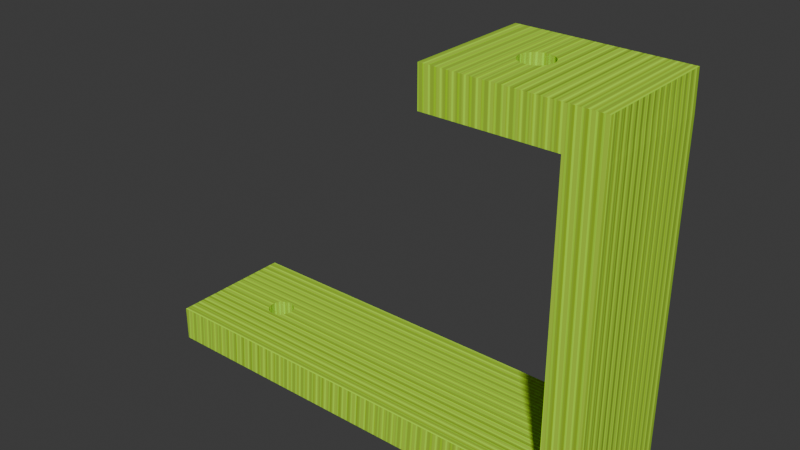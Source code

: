 # Source: SmallHandler.blend  (saved by Blender 4.1.24; exported with 4.5.12 LTS)
import bpy
from mathutils import Matrix  # noqa: F401  (used for matrix-valued properties, if any)

bpy.ops.wm.read_factory_settings(use_empty=True)
scene = bpy.context.scene
scene.name = 'Scene'

# ---- collections
col_collection = bpy.data.collections.new('Collection'); scene.collection.children.link(col_collection)

# ---- materials (node trees are filled in below, after node groups)
mat_mat_plastic = bpy.data.materials.new('Mat_Plastic')
mat_mat_plastic.use_transparent_shadow = False

# ---- material node trees
mat_mat_plastic.use_nodes = True; mat_mat_plastic.node_tree.nodes.clear()
_N = mat_mat_plastic.node_tree.nodes; _L = mat_mat_plastic.node_tree.links
n0 = _N.new('ShaderNodeBsdfPrincipled'); n0.name = 'Principled BSDF'; n0.location = (395, 332)
n1 = _N.new('ShaderNodeOutputMaterial'); n1.name = 'Material Output'; n1.location = (685, 332)
n2 = _N.new('ShaderNodeMapping'); n2.name = 'Mapping'; n2.location = (-827, 336)
n3 = _N.new('ShaderNodeTexWave'); n3.name = 'Wave Texture'; n3.location = (-592, 345)
n3.inputs[1].default_value = 89.5
n4 = _N.new('ShaderNodeValToRGB'); n4.name = 'Color Ramp'; n4.location = (-396, 337)
while len(n4.color_ramp.elements) > 1: n4.color_ramp.elements.remove(n4.color_ramp.elements[-1])
n4.color_ramp.elements[0].position = 0.1682; n4.color_ramp.elements[0].color = (0.4987, 1.0, 0.01644, 1.0)
_e = n4.color_ramp.elements.new(0.3545); _e.color = (0.4097, 0.6892, 0.02684, 1.0)
n5 = _N.new('ShaderNodeTexCoord'); n5.name = 'Texture Coordinate'; n5.location = (-1096, 325)
n6 = _N.new('ShaderNodeTexWave'); n6.name = 'Wave Texture.001'; n6.location = (-590, 22)
n6.inputs[1].default_value = 45.5
n7 = _N.new('ShaderNodeValToRGB'); n7.name = 'Color Ramp.001'; n7.location = (-336, 65)
while len(n7.color_ramp.elements) > 1: n7.color_ramp.elements.remove(n7.color_ramp.elements[-1])
n7.color_ramp.elements[0].position = 0.0; n7.color_ramp.elements[0].color = (0.0, 0.0, 0.0, 1.0)
_e = n7.color_ramp.elements.new(0.1455); _e.color = (1.0, 1.0, 1.0, 1.0)
n8 = _N.new('ShaderNodeTexWave'); n8.name = 'Wave Texture.002'; n8.location = (-589, -314)
n8.inputs[1].default_value = 41.5
n9 = _N.new('ShaderNodeBump'); n9.name = 'Bump'; n9.location = (-350, -323)
n9.inputs[0].default_value = 0.1667
n9.inputs[1].default_value = 1.0
n9.inputs[2].default_value = 1.0
_L.new(n0.outputs[0], n1.inputs[0])
_L.new(n2.outputs[0], n3.inputs[0])
_L.new(n3.outputs[0], n4.inputs[0])
_L.new(n4.outputs[0], n0.inputs[0])
_L.new(n5.outputs[2], n2.inputs[0])
_L.new(n2.outputs[0], n6.inputs[0])
_L.new(n6.outputs[0], n7.inputs[0])
_L.new(n7.outputs[0], n0.inputs[2])
_L.new(n2.outputs[0], n8.inputs[0])
_L.new(n8.outputs[0], n9.inputs[3])
_L.new(n9.outputs[0], n0.inputs[5])
n1.is_active_output = True

# ---- world
world_world = bpy.data.worlds.new('World'); scene.world = world_world
world_world.use_nodes = True; world_world.node_tree.nodes.clear()
_N = world_world.node_tree.nodes; _L = world_world.node_tree.links
n0 = _N.new('ShaderNodeOutputWorld'); n0.name = 'World Output'; n0.location = (300, 300)
n1 = _N.new('ShaderNodeBackground'); n1.name = 'Background'; n1.location = (10, 300)
n1.inputs[0].default_value = (0.05088, 0.05088, 0.05088, 1.0)
_L.new(n1.outputs[0], n0.inputs[0])
n0.is_active_output = True
world_world.color = (0.05088, 0.05088, 0.05088)
world_world.use_sun_shadow = False
world_world.sun_shadow_jitter_overblur = 0.0

# ---- meshes
me_cube_001 = bpy.data.meshes.new('Cube.001')
me_cube_001.from_pydata([(-1.0, -1.0, -1.0), (0.5551, -1.0, 0.943), (0.9894, -1.0, -16.08), (-1.0, -1.0, 1.0), (0.9894, 1.0, -17.88), (0.9894, 1.0, -16.08), (-1.0, 1.0, -1.0), (-4.703, -1.0, -17.88), (0.5551, 1.0, 0.943), (-4.703, -1.0, -16.08), (-1.0, 1.0, 1.0), (-4.703, 1.0, -17.88), (-4.703, 1.0, -16.08), (0.9906, -1.0, 0.943), (1.0, 1.0, -1.0), (0.9906, 1.0, 0.943), (0.5551, 1.0, -1.0), (0.5551, -1.0, -1.0), (0.9906, -1.0, -1.0), (0.5551, -1.0, -0.5551), (0.5551, 1.0, -17.88), (0.5551, 1.0, -16.08), (0.5551, -1.0, -17.88), (0.5551, -1.0, -16.08), (0.9894, -1.0, -17.88), (-3.945, -0.0006334, -17.88), (-3.942, -0.03965, -17.88), (-3.942, 0.03838, -17.88), (-3.934, -0.07717, -17.88), (-3.919, 0.1105, -17.88), (-3.919, -0.1117, -17.88), (-3.934, 0.0759, -17.88), (-3.9, -0.1421, -17.88), (-3.877, 0.1657, -17.88), (-3.821, -0.1968, -17.88), (-3.85, -0.1854, -17.88), (-3.821, 0.1955, -17.88), (-3.877, -0.1669, -17.88), (-3.85, 0.1841, -17.88), (-3.9, 0.1408, -17.88), (-3.76, -0.1968, -17.88), (-3.76, 0.1955, -17.88), (-3.705, -0.1669, -17.88), (-3.705, 0.1657, -17.88), (-3.731, -0.1854, -17.88), (-3.731, 0.1841, -17.88), (-3.662, -0.1117, -17.88), (-3.662, 0.1105, -17.88), (-3.636, -0.0006334, -17.88), (-3.639, 0.03838, -17.88), (-3.639, -0.03965, -17.88), (-3.648, 0.0759, -17.88), (-3.648, -0.07717, -17.88), (-3.681, 0.1408, -17.88), (-3.681, -0.1421, -17.88), (-3.791, -0.2006, -17.88), (-3.791, 0.1994, -17.88), (-3.945, -0.0006334, -16.08), (-3.942, -0.03965, -16.08), (-3.942, 0.03838, -16.08), (-3.919, -0.1117, -16.08), (-3.934, 0.0759, -16.08), (-3.934, -0.07717, -16.08), (-3.919, 0.1105, -16.08), (-3.877, -0.1669, -16.08), (-3.9, 0.1408, -16.08), (-3.821, 0.1955, -16.08), (-3.821, -0.1968, -16.08), (-3.85, 0.1841, -16.08), (-3.85, -0.1854, -16.08), (-3.877, 0.1657, -16.08), (-3.9, -0.1421, -16.08), (-3.76, -0.1968, -16.08), (-3.76, 0.1955, -16.08), (-3.705, -0.1669, -16.08), (-3.705, 0.1657, -16.08), (-3.731, -0.1854, -16.08), (-3.731, 0.1841, -16.08), (-3.662, -0.1117, -16.08), (-3.662, 0.1105, -16.08), (-3.636, -0.0006334, -16.08), (-3.639, 0.03838, -16.08), (-3.639, -0.03965, -16.08), (-3.648, 0.0759, -16.08), (-3.648, -0.07717, -16.08), (-3.681, 0.1408, -16.08), (-3.681, -0.1421, -16.08), (-3.791, -0.2006, -16.08), (-3.791, 0.1994, -16.08), (-0.4227, -0.00352, -1.0), (-0.419, -0.05129, -1.0), (-0.419, 0.04425, -1.0), (-0.3907, -0.1396, -1.0), (-0.3907, 0.1325, -1.0), (-0.3671, -0.1767, -1.0), (-0.4082, -0.09723, -1.0), (-0.4082, 0.09019, -1.0), (-0.3671, 0.1696, -1.0), (-0.3384, -0.2071, -1.0), (-0.2701, -0.2437, -1.0), (-0.3057, -0.2298, -1.0), (-0.1606, -0.2298, -1.0), (-0.1961, -0.2437, -1.0), (-0.09909, -0.1767, -1.0), (-0.1278, -0.2071, -1.0), (-0.2331, -0.2484, -1.0), (-0.3384, 0.2001, -1.0), (-0.2701, 0.2366, -1.0), (-0.3057, 0.2227, -1.0), (-0.1961, 0.2366, -1.0), (-0.1278, 0.2001, -1.0), (-0.1606, 0.2227, -1.0), (-0.2331, 0.2414, -1.0), (-0.07552, -0.1396, -1.0), (-0.07552, 0.1325, -1.0), (-0.04358, -0.00352, -1.0), (-0.04722, -0.05129, -1.0), (-0.04722, 0.04425, -1.0), (-0.05801, -0.09723, -1.0), (-0.05801, 0.09019, -1.0), (-0.09909, 0.1696, -1.0), (-0.4227, -0.00352, 0.9835), (-0.419, -0.05129, 0.9834), (-0.4082, -0.09723, 0.9831), (-0.4082, 0.09019, 0.9831), (-0.419, 0.04425, 0.9834), (-0.3384, -0.2071, 0.9811), (-0.3384, 0.2001, 0.9811), (-0.3671, -0.1767, 0.9819), (-0.3671, 0.1696, 0.9819), (-0.3057, -0.2298, 0.9801), (-0.3907, -0.1396, 0.9826), (-0.3907, 0.1325, 0.9826), (-0.2701, -0.2437, 0.9791), (-0.1961, 0.2366, 0.977), (-0.2331, 0.2414, 0.9781), (-0.2701, 0.2366, 0.9791), (-0.1278, 0.2001, 0.975), (-0.07552, 0.1325, 0.9735), (-0.09909, 0.1696, 0.9742), (-0.04358, -0.00352, 0.9726), (-0.04722, 0.04425, 0.9727), (-0.05801, 0.09019, 0.973), (-0.1606, 0.2227, 0.976), (-0.3057, 0.2227, 0.9801), (-0.1961, -0.2437, 0.977), (-0.2331, -0.2484, 0.9781), (-0.1278, -0.2071, 0.975), (-0.1606, -0.2298, 0.976), (-0.07552, -0.1396, 0.9735), (-0.04722, -0.05129, 0.9727), (-0.09909, -0.1767, 0.9742), (-0.05801, -0.09723, 0.973)], [], [(3, 6, 0), (15, 16, 8), (15, 18, 14), (19, 1, 3), (13, 1, 19), (6, 91, 89), (17, 116, 115), (3, 122, 121), (140, 150, 13), (17, 21, 23), (18, 4, 14), (2, 24, 18), (22, 4, 24), (10, 8, 6), (12, 4, 11), (9, 11, 7), (2, 7, 24), (22, 50, 48), (11, 27, 25), (9, 58, 57), (21, 81, 80), (56, 73, 88), (41, 77, 73), (45, 75, 77), (53, 75, 43), (47, 85, 53), (51, 79, 47), (49, 83, 51), (48, 81, 49), (50, 80, 48), (52, 82, 50), (46, 84, 52), (54, 78, 46), (42, 86, 54), (44, 74, 42), (40, 76, 44), (55, 72, 40), (34, 87, 55), (35, 67, 34), (37, 69, 35), (37, 71, 64), (32, 60, 71), (30, 62, 60), (28, 58, 62), (26, 57, 58), (25, 59, 57), (27, 61, 59), (31, 63, 61), (29, 65, 63), (39, 70, 65), (33, 68, 70), (38, 66, 68), (36, 88, 66), (112, 134, 135), (109, 143, 134), (111, 137, 143), (110, 139, 137), (120, 138, 139), (114, 142, 138), (119, 141, 142), (117, 140, 141), (116, 140, 115), (118, 150, 116), (113, 152, 118), (103, 149, 113), (104, 151, 103), (101, 147, 104), (102, 148, 101), (105, 145, 102), (99, 146, 105), (100, 133, 99), (98, 130, 100), (126, 94, 128), (128, 92, 131), (131, 95, 123), (123, 90, 122), (122, 89, 121), (89, 125, 121), (91, 124, 125), (96, 132, 124), (93, 129, 132), (97, 127, 129), (106, 144, 127), (108, 136, 144), (107, 135, 136), (3, 10, 6), (15, 14, 16), (15, 13, 18), (1, 13, 3), (3, 0, 19), (0, 17, 19), (19, 17, 18), (18, 13, 19), (94, 98, 0), (6, 106, 97), (6, 97, 93), (92, 94, 0), (95, 92, 0), (0, 6, 89), (6, 93, 96), (6, 96, 91), (90, 95, 0), (89, 90, 0), (106, 6, 108), (6, 16, 112), (108, 6, 107), (17, 0, 105), (0, 98, 100), (0, 100, 99), (107, 6, 112), (0, 99, 105), (109, 112, 16), (17, 105, 102), (17, 102, 101), (111, 109, 16), (110, 111, 16), (17, 101, 104), (17, 104, 103), (120, 110, 16), (114, 120, 16), (17, 103, 113), (17, 113, 118), (114, 16, 119), (16, 17, 115), (119, 16, 117), (117, 16, 115), (17, 118, 116), (129, 127, 10), (3, 126, 128), (3, 128, 131), (132, 129, 10), (124, 132, 10), (10, 3, 121), (3, 131, 123), (3, 123, 122), (125, 124, 10), (121, 125, 10), (130, 126, 3), (10, 127, 144), (10, 144, 136), (130, 3, 133), (3, 13, 145), (133, 3, 146), (146, 3, 145), (15, 10, 134), (10, 136, 135), (10, 135, 134), (15, 134, 143), (148, 145, 13), (147, 148, 13), (15, 143, 137), (15, 137, 139), (151, 147, 13), (149, 151, 13), (13, 15, 140), (15, 139, 138), (15, 138, 142), (152, 149, 13), (150, 152, 13), (15, 142, 141), (15, 141, 140), (17, 16, 21), (18, 24, 4), (18, 17, 2), (17, 23, 2), (22, 20, 4), (10, 15, 8), (8, 16, 6), (12, 5, 4), (9, 12, 11), (2, 9, 7), (38, 33, 11), (11, 4, 20), (22, 24, 7), (11, 20, 45), (20, 22, 48), (45, 20, 43), (36, 38, 11), (56, 36, 11), (7, 37, 35), (7, 35, 34), (41, 56, 11), (45, 41, 11), (22, 7, 44), (7, 34, 55), (7, 55, 40), (43, 20, 53), (53, 20, 47), (7, 40, 44), (47, 20, 51), (51, 20, 49), (22, 44, 42), (22, 42, 54), (49, 20, 48), (22, 54, 46), (22, 46, 52), (22, 52, 50), (32, 37, 7), (11, 33, 39), (11, 39, 29), (32, 7, 30), (7, 11, 25), (30, 7, 28), (28, 7, 26), (11, 29, 31), (11, 31, 27), (26, 7, 25), (65, 70, 12), (9, 64, 71), (9, 71, 60), (65, 12, 63), (12, 9, 57), (63, 12, 61), (61, 12, 59), (9, 60, 62), (9, 62, 58), (59, 12, 57), (69, 64, 9), (9, 2, 23), (21, 5, 12), (9, 23, 76), (23, 21, 80), (76, 23, 74), (67, 69, 9), (87, 67, 9), (12, 70, 68), (12, 68, 66), (72, 87, 9), (76, 72, 9), (21, 12, 77), (12, 66, 88), (12, 88, 73), (74, 23, 86), (86, 23, 78), (12, 73, 77), (78, 23, 84), (84, 23, 82), (21, 77, 75), (21, 75, 85), (82, 23, 80), (21, 85, 79), (21, 79, 83), (21, 83, 81), (56, 41, 73), (41, 45, 77), (45, 43, 75), (53, 85, 75), (47, 79, 85), (51, 83, 79), (49, 81, 83), (48, 80, 81), (50, 82, 80), (52, 84, 82), (46, 78, 84), (54, 86, 78), (42, 74, 86), (44, 76, 74), (40, 72, 76), (55, 87, 72), (34, 67, 87), (35, 69, 67), (37, 64, 69), (37, 32, 71), (32, 30, 60), (30, 28, 62), (28, 26, 58), (26, 25, 57), (25, 27, 59), (27, 31, 61), (31, 29, 63), (29, 39, 65), (39, 33, 70), (33, 38, 68), (38, 36, 66), (36, 56, 88), (112, 109, 134), (109, 111, 143), (111, 110, 137), (110, 120, 139), (120, 114, 138), (114, 119, 142), (119, 117, 141), (117, 115, 140), (116, 150, 140), (118, 152, 150), (113, 149, 152), (103, 151, 149), (104, 147, 151), (101, 148, 147), (102, 145, 148), (105, 146, 145), (99, 133, 146), (100, 130, 133), (98, 126, 130), (126, 98, 94), (128, 94, 92), (131, 92, 95), (123, 95, 90), (122, 90, 89), (89, 91, 125), (91, 96, 124), (96, 93, 132), (93, 97, 129), (97, 106, 127), (106, 108, 144), (108, 107, 136), (107, 112, 135)])
_uv = me_cube_001.uv_layers.new(name='UVMap')
_uv.uv.foreach_set('vector', [0.6213, 0.6038, 0.7272, 0.7098, 0.6213, 0.7098, 0.5179, 0.6043, 0.6208, 0.6274, 0.5179, 0.6274, 0.408, 0.9975, 0.302, 0.8946, 0.408, 0.8946, 0.2785, 0.9177, 0.2786, 0.9966, 0.1967, 0.9998, 0.3015, 0.9966, 0.2786, 0.9966, 0.2785, 0.9177, 0.7173, 0.1067, 0.7481, 0.1573, 0.7479, 0.1598, 0.7997, 0.2126, 0.7678, 0.1623, 0.768, 0.1598, 0.6215, 0.0002367, 0.6523, 0.05049, 0.6521, 0.05302, 0.6722, 0.05302, 0.672, 0.05049, 0.727, 0.0002366, 0.5144, 0.7993, 0.4084, 0.0002366, 0.5144, 0.0002366, 0.302, 0.8946, 0.408, 0.0002366, 0.408, 0.8946, 0.3, 0.09974, 0.3015, 0.004967, 0.3014, 0.8943, 0.6205, 0.02318, 0.5148, 0.0002366, 0.6208, 0.0002487, 0.5148, 0.7098, 0.5179, 0.6274, 0.6208, 0.7098, 0.5148, 0.6034, 0.6102, 0.3018, 0.6102, 0.6034, 0.7168, 0.1067, 0.6215, 0.2126, 0.6215, 0.1067, 0.3, 0.09974, 0.001732, 0.0002366, 0.3015, 0.004967, 0.6205, 0.02318, 0.57, 0.2449, 0.568, 0.2447, 0.5148, 0.3013, 0.5659, 0.261, 0.568, 0.2612, 0.7168, 0.3018, 0.666, 0.342, 0.6639, 0.3419, 0.611, 0.5798, 0.6619, 0.3581, 0.6639, 0.3582, 0.77, 0.4074, 0.7717, 0.5027, 0.77, 0.5027, 0.7717, 0.4074, 0.7733, 0.5027, 0.7717, 0.5027, 0.7733, 0.4074, 0.775, 0.5027, 0.7733, 0.5027, 0.7768, 0.4074, 0.775, 0.5027, 0.775, 0.4074, 0.7196, 0.4074, 0.7177, 0.5027, 0.7177, 0.4074, 0.7215, 0.4074, 0.7196, 0.5027, 0.7196, 0.4074, 0.7236, 0.4074, 0.7215, 0.5027, 0.7215, 0.4074, 0.7257, 0.4074, 0.7236, 0.5027, 0.7236, 0.4074, 0.7277, 0.4074, 0.7257, 0.5027, 0.7257, 0.4074, 0.7298, 0.4074, 0.7277, 0.5027, 0.7277, 0.4074, 0.7317, 0.4074, 0.7298, 0.5027, 0.7298, 0.4074, 0.7337, 0.4074, 0.7317, 0.5027, 0.7317, 0.4074, 0.7355, 0.4074, 0.7337, 0.5027, 0.7337, 0.4074, 0.7372, 0.4074, 0.7355, 0.5027, 0.7355, 0.4074, 0.7388, 0.4074, 0.7372, 0.5027, 0.7372, 0.4074, 0.7404, 0.4074, 0.7388, 0.5027, 0.7388, 0.4074, 0.7421, 0.4074, 0.7404, 0.5027, 0.7404, 0.4074, 0.7437, 0.4074, 0.7421, 0.5027, 0.7421, 0.4074, 0.7454, 0.4074, 0.7437, 0.5027, 0.7437, 0.4074, 0.7454, 0.4074, 0.7472, 0.5027, 0.7454, 0.5027, 0.7472, 0.4074, 0.7492, 0.5027, 0.7472, 0.5027, 0.7492, 0.4074, 0.7511, 0.5027, 0.7492, 0.5027, 0.7511, 0.4074, 0.7532, 0.5027, 0.7511, 0.5027, 0.7532, 0.4074, 0.7552, 0.5027, 0.7532, 0.5027, 0.7552, 0.4074, 0.7573, 0.5027, 0.7552, 0.5027, 0.7573, 0.4074, 0.7594, 0.5027, 0.7573, 0.5027, 0.7594, 0.4074, 0.7613, 0.5027, 0.7594, 0.5027, 0.7613, 0.4074, 0.7632, 0.5027, 0.7613, 0.5027, 0.7632, 0.4074, 0.7651, 0.5027, 0.7632, 0.5027, 0.7651, 0.4074, 0.7668, 0.5027, 0.7651, 0.5027, 0.7668, 0.4074, 0.7684, 0.5027, 0.7668, 0.5027, 0.7684, 0.4074, 0.77, 0.5027, 0.7684, 0.5027, 0.7818, 0.3018, 0.7838, 0.4065, 0.7818, 0.4066, 0.7838, 0.3018, 0.7858, 0.4065, 0.7838, 0.4065, 0.7858, 0.3018, 0.7879, 0.4064, 0.7858, 0.4065, 0.7879, 0.3018, 0.7901, 0.4064, 0.7879, 0.4064, 0.7177, 0.3018, 0.72, 0.4064, 0.7177, 0.4064, 0.72, 0.3018, 0.7224, 0.4063, 0.72, 0.4064, 0.7224, 0.3018, 0.7249, 0.4063, 0.7224, 0.4063, 0.7249, 0.3018, 0.7274, 0.4063, 0.7249, 0.4063, 0.73, 0.3018, 0.7274, 0.4063, 0.7274, 0.3018, 0.7325, 0.3018, 0.73, 0.4063, 0.73, 0.3018, 0.7349, 0.3018, 0.7325, 0.4063, 0.7325, 0.3018, 0.7372, 0.3018, 0.7349, 0.4064, 0.7349, 0.3018, 0.7395, 0.3018, 0.7372, 0.4064, 0.7372, 0.3018, 0.7416, 0.3018, 0.7395, 0.4064, 0.7395, 0.3018, 0.7436, 0.3018, 0.7416, 0.4065, 0.7416, 0.3018, 0.7456, 0.3018, 0.7436, 0.4065, 0.7436, 0.3018, 0.7475, 0.3018, 0.7456, 0.4066, 0.7456, 0.3018, 0.7496, 0.3018, 0.7475, 0.4067, 0.7475, 0.3018, 0.7517, 0.3018, 0.7496, 0.4067, 0.7496, 0.3018, 0.7517, 0.4068, 0.7539, 0.3018, 0.7539, 0.4068, 0.7539, 0.4068, 0.7562, 0.3018, 0.7562, 0.4068, 0.7562, 0.4068, 0.7586, 0.3018, 0.7586, 0.4069, 0.7586, 0.4069, 0.7611, 0.3018, 0.7611, 0.4069, 0.7611, 0.4069, 0.7637, 0.3018, 0.7637, 0.4069, 0.7637, 0.3018, 0.7662, 0.4069, 0.7637, 0.4069, 0.7662, 0.3018, 0.7687, 0.4069, 0.7662, 0.4069, 0.7687, 0.3018, 0.7711, 0.4068, 0.7687, 0.4069, 0.7711, 0.3018, 0.7735, 0.4068, 0.7711, 0.4068, 0.7735, 0.3018, 0.7757, 0.4068, 0.7735, 0.4068, 0.7757, 0.3018, 0.7778, 0.4067, 0.7757, 0.4068, 0.7778, 0.3018, 0.7798, 0.4067, 0.7778, 0.4067, 0.7798, 0.3018, 0.7818, 0.4066, 0.7798, 0.4067, 0.6213, 0.6038, 0.7272, 0.6038, 0.7272, 0.7098, 0.5179, 0.6043, 0.6208, 0.6038, 0.6208, 0.6274, 0.408, 0.9975, 0.302, 0.9975, 0.302, 0.8946, 0.2786, 0.9966, 0.3015, 0.9966, 0.1967, 0.9998, 0.1967, 0.9998, 0.1965, 0.8944, 0.2785, 0.9177, 0.1965, 0.8944, 0.2784, 0.8943, 0.2785, 0.9177, 0.2785, 0.9177, 0.2784, 0.8943, 0.3014, 0.8943, 0.3014, 0.8943, 0.3015, 0.9966, 0.2785, 0.9177, 0.7508, 0.169, 0.7524, 0.1706, 0.7173, 0.2126, 0.7173, 0.1067, 0.7524, 0.149, 0.7508, 0.1506, 0.7173, 0.1067, 0.7508, 0.1506, 0.7496, 0.1526, 0.7496, 0.167, 0.7508, 0.169, 0.7173, 0.2126, 0.7487, 0.1648, 0.7496, 0.167, 0.7173, 0.2126, 0.7173, 0.2126, 0.7173, 0.1067, 0.7479, 0.1598, 0.7173, 0.1067, 0.7496, 0.1526, 0.7487, 0.1548, 0.7173, 0.1067, 0.7487, 0.1548, 0.7481, 0.1573, 0.7481, 0.1623, 0.7487, 0.1648, 0.7173, 0.2126, 0.7479, 0.1598, 0.7481, 0.1623, 0.7173, 0.2126, 0.7524, 0.149, 0.7173, 0.1067, 0.7541, 0.1478, 0.7173, 0.1067, 0.7997, 0.1067, 0.7579, 0.1468, 0.7541, 0.1478, 0.7173, 0.1067, 0.756, 0.1471, 0.7997, 0.2126, 0.7173, 0.2126, 0.7579, 0.1728, 0.7173, 0.2126, 0.7524, 0.1706, 0.7541, 0.1718, 0.7173, 0.2126, 0.7541, 0.1718, 0.756, 0.1725, 0.756, 0.1471, 0.7173, 0.1067, 0.7579, 0.1468, 0.7173, 0.2126, 0.756, 0.1725, 0.7579, 0.1728, 0.7599, 0.1471, 0.7579, 0.1468, 0.7997, 0.1067, 0.7997, 0.2126, 0.7579, 0.1728, 0.7599, 0.1725, 0.7997, 0.2126, 0.7599, 0.1725, 0.7618, 0.1718, 0.7618, 0.1478, 0.7599, 0.1471, 0.7997, 0.1067, 0.7635, 0.149, 0.7618, 0.1478, 0.7997, 0.1067, 0.7997, 0.2126, 0.7618, 0.1718, 0.7635, 0.1706, 0.7997, 0.2126, 0.7635, 0.1706, 0.765, 0.169, 0.765, 0.1506, 0.7635, 0.149, 0.7997, 0.1067, 0.7663, 0.1526, 0.765, 0.1506, 0.7997, 0.1067, 0.7997, 0.2126, 0.765, 0.169, 0.7663, 0.167, 0.7997, 0.2126, 0.7663, 0.167, 0.7672, 0.1648, 0.7663, 0.1526, 0.7997, 0.1067, 0.7672, 0.1548, 0.7997, 0.1067, 0.7997, 0.2126, 0.768, 0.1598, 0.7672, 0.1548, 0.7997, 0.1067, 0.7678, 0.1573, 0.7678, 0.1573, 0.7997, 0.1067, 0.768, 0.1598, 0.7997, 0.2126, 0.7672, 0.1648, 0.7678, 0.1623, 0.6551, 0.06219, 0.6566, 0.06381, 0.6215, 0.1062, 0.6215, 0.0002367, 0.6566, 0.04224, 0.6551, 0.04385, 0.6215, 0.0002367, 0.6551, 0.04385, 0.6538, 0.04581, 0.6538, 0.06023, 0.6551, 0.06219, 0.6215, 0.1062, 0.6529, 0.05799, 0.6538, 0.06023, 0.6215, 0.1062, 0.6215, 0.1062, 0.6215, 0.0002367, 0.6521, 0.05302, 0.6215, 0.0002367, 0.6538, 0.04581, 0.6529, 0.04806, 0.6215, 0.0002367, 0.6529, 0.04806, 0.6523, 0.05049, 0.6523, 0.05555, 0.6529, 0.05799, 0.6215, 0.1062, 0.6521, 0.05302, 0.6523, 0.05555, 0.6215, 0.1062, 0.6583, 0.04104, 0.6566, 0.04224, 0.6215, 0.0002366, 0.6215, 0.1062, 0.6566, 0.06381, 0.6583, 0.06501, 0.6215, 0.1062, 0.6583, 0.06501, 0.6602, 0.06574, 0.6583, 0.04104, 0.6215, 0.0002366, 0.6602, 0.0403, 0.6215, 0.0002366, 0.727, 0.0002366, 0.6641, 0.0403, 0.6602, 0.0403, 0.6215, 0.0002366, 0.6622, 0.04005, 0.6622, 0.04005, 0.6215, 0.0002366, 0.6641, 0.0403, 0.727, 0.1062, 0.6215, 0.1062, 0.6641, 0.06574, 0.6215, 0.1062, 0.6602, 0.06574, 0.6622, 0.06599, 0.6215, 0.1062, 0.6622, 0.06599, 0.6641, 0.06574, 0.727, 0.1062, 0.6641, 0.06574, 0.666, 0.06501, 0.666, 0.04104, 0.6641, 0.0403, 0.727, 0.0002366, 0.6677, 0.04224, 0.666, 0.04104, 0.727, 0.0002366, 0.727, 0.1062, 0.666, 0.06501, 0.6677, 0.06381, 0.727, 0.1062, 0.6677, 0.06381, 0.6693, 0.06219, 0.6693, 0.04385, 0.6677, 0.04224, 0.727, 0.0002366, 0.6705, 0.04581, 0.6693, 0.04385, 0.727, 0.0002366, 0.727, 0.0002366, 0.727, 0.1062, 0.6722, 0.05302, 0.727, 0.1062, 0.6693, 0.06219, 0.6705, 0.06023, 0.727, 0.1062, 0.6705, 0.06023, 0.6714, 0.05799, 0.6714, 0.04806, 0.6705, 0.04581, 0.727, 0.0002366, 0.672, 0.05049, 0.6714, 0.04806, 0.727, 0.0002366, 0.727, 0.1062, 0.6714, 0.05799, 0.672, 0.05555, 0.727, 0.1062, 0.672, 0.05555, 0.6722, 0.05302, 0.5144, 0.7993, 0.4084, 0.7993, 0.4084, 0.0002366, 0.302, 0.8946, 0.302, 0.0002367, 0.408, 0.0002366, 0.3014, 0.8943, 0.2784, 0.8943, 0.3, 0.09974, 0.2784, 0.8943, 0.2772, 0.09978, 0.3, 0.09974, 0.6205, 0.02318, 0.5152, 0.02324, 0.5148, 0.0002366, 0.5148, 0.7098, 0.5179, 0.6043, 0.5179, 0.6274, 0.5179, 0.6274, 0.6208, 0.6274, 0.6208, 0.7098, 0.5148, 0.6034, 0.5148, 0.3018, 0.6102, 0.3018, 0.7168, 0.1067, 0.7168, 0.2126, 0.6215, 0.2126, 0.3, 0.09974, 0.0002366, 0.09501, 0.001732, 0.0002366, 0.5582, 0.2561, 0.5591, 0.2575, 0.5148, 0.3013, 0.5148, 0.3013, 0.5148, 0.0002366, 0.5152, 0.02324, 0.6205, 0.02318, 0.6208, 0.0002487, 0.621, 0.3013, 0.5148, 0.3013, 0.5152, 0.02324, 0.5582, 0.2498, 0.5152, 0.02324, 0.6205, 0.02318, 0.568, 0.2447, 0.5582, 0.2498, 0.5152, 0.02324, 0.5591, 0.2484, 0.5576, 0.2545, 0.5582, 0.2561, 0.5148, 0.3013, 0.5574, 0.2529, 0.5576, 0.2545, 0.5148, 0.3013, 0.621, 0.3013, 0.5768, 0.2575, 0.5778, 0.2561, 0.621, 0.3013, 0.5778, 0.2561, 0.5784, 0.2545, 0.5576, 0.2513, 0.5574, 0.2529, 0.5148, 0.3013, 0.5582, 0.2498, 0.5576, 0.2513, 0.5148, 0.3013, 0.6205, 0.02318, 0.621, 0.3013, 0.5778, 0.2498, 0.621, 0.3013, 0.5784, 0.2545, 0.5786, 0.2529, 0.621, 0.3013, 0.5786, 0.2529, 0.5784, 0.2513, 0.5591, 0.2484, 0.5152, 0.02324, 0.5605, 0.2471, 0.5605, 0.2471, 0.5152, 0.02324, 0.5621, 0.2461, 0.621, 0.3013, 0.5784, 0.2513, 0.5778, 0.2498, 0.5621, 0.2461, 0.5152, 0.02324, 0.5639, 0.2454, 0.5639, 0.2454, 0.5152, 0.02324, 0.5659, 0.2449, 0.6205, 0.02318, 0.5778, 0.2498, 0.5768, 0.2484, 0.6205, 0.02318, 0.5768, 0.2484, 0.5755, 0.2471, 0.5659, 0.2449, 0.5152, 0.02324, 0.568, 0.2447, 0.6205, 0.02318, 0.5755, 0.2471, 0.5738, 0.2461, 0.6205, 0.02318, 0.5738, 0.2461, 0.572, 0.2453, 0.6205, 0.02318, 0.572, 0.2453, 0.57, 0.2449, 0.5755, 0.2587, 0.5768, 0.2575, 0.621, 0.3013, 0.5148, 0.3013, 0.5591, 0.2575, 0.5605, 0.2587, 0.5148, 0.3013, 0.5605, 0.2587, 0.5621, 0.2598, 0.5755, 0.2587, 0.621, 0.3013, 0.5739, 0.2598, 0.621, 0.3013, 0.5148, 0.3013, 0.568, 0.2612, 0.5739, 0.2598, 0.621, 0.3013, 0.572, 0.2605, 0.572, 0.2605, 0.621, 0.3013, 0.57, 0.261, 0.5148, 0.3013, 0.5621, 0.2598, 0.5639, 0.2605, 0.5148, 0.3013, 0.5639, 0.2605, 0.5659, 0.261, 0.57, 0.261, 0.621, 0.3013, 0.568, 0.2612, 0.6565, 0.3443, 0.6551, 0.3455, 0.611, 0.3018, 0.7168, 0.3018, 0.6727, 0.3455, 0.6714, 0.3443, 0.7168, 0.3018, 0.6714, 0.3443, 0.6698, 0.3433, 0.6565, 0.3443, 0.611, 0.3018, 0.6581, 0.3433, 0.611, 0.3018, 0.7168, 0.3018, 0.6639, 0.3419, 0.6581, 0.3433, 0.611, 0.3018, 0.6599, 0.3425, 0.6599, 0.3425, 0.611, 0.3018, 0.6619, 0.342, 0.7168, 0.3018, 0.6698, 0.3433, 0.668, 0.3425, 0.7168, 0.3018, 0.668, 0.3425, 0.666, 0.342, 0.6619, 0.342, 0.611, 0.3018, 0.6639, 0.3419, 0.6737, 0.3469, 0.6727, 0.3455, 0.7168, 0.3018, 0.7168, 0.3018, 0.7172, 0.6028, 0.7168, 0.5798, 0.611, 0.5798, 0.6106, 0.6028, 0.611, 0.3018, 0.7168, 0.3018, 0.7168, 0.5798, 0.6737, 0.3532, 0.7168, 0.5798, 0.611, 0.5798, 0.6639, 0.3582, 0.6737, 0.3532, 0.7168, 0.5798, 0.6727, 0.3546, 0.6743, 0.3485, 0.6737, 0.3469, 0.7168, 0.3018, 0.6745, 0.3501, 0.6743, 0.3485, 0.7168, 0.3018, 0.611, 0.3018, 0.6551, 0.3455, 0.6542, 0.3469, 0.611, 0.3018, 0.6542, 0.3469, 0.6536, 0.3485, 0.6743, 0.3517, 0.6745, 0.3501, 0.7168, 0.3018, 0.6737, 0.3532, 0.6743, 0.3517, 0.7168, 0.3018, 0.611, 0.5798, 0.611, 0.3018, 0.6542, 0.3532, 0.611, 0.3018, 0.6536, 0.3485, 0.6534, 0.3501, 0.611, 0.3018, 0.6534, 0.3501, 0.6536, 0.3517, 0.6727, 0.3546, 0.7168, 0.5798, 0.6714, 0.3558, 0.6714, 0.3558, 0.7168, 0.5798, 0.6698, 0.3569, 0.611, 0.3018, 0.6536, 0.3517, 0.6542, 0.3532, 0.6698, 0.3569, 0.7168, 0.5798, 0.668, 0.3576, 0.668, 0.3576, 0.7168, 0.5798, 0.666, 0.3581, 0.611, 0.5798, 0.6542, 0.3532, 0.6551, 0.3546, 0.611, 0.5798, 0.6551, 0.3546, 0.6565, 0.3558, 0.666, 0.3581, 0.7168, 0.5798, 0.6639, 0.3582, 0.611, 0.5798, 0.6565, 0.3558, 0.6581, 0.3569, 0.611, 0.5798, 0.6581, 0.3569, 0.6599, 0.3576, 0.611, 0.5798, 0.6599, 0.3576, 0.6619, 0.3581, 0.77, 0.4074, 0.7717, 0.4074, 0.7717, 0.5027, 0.7717, 0.4074, 0.7733, 0.4074, 0.7733, 0.5027, 0.7733, 0.4074, 0.775, 0.4074, 0.775, 0.5027, 0.7768, 0.4074, 0.7768, 0.5027, 0.775, 0.5027, 0.7196, 0.4074, 0.7196, 0.5027, 0.7177, 0.5027, 0.7215, 0.4074, 0.7215, 0.5027, 0.7196, 0.5027, 0.7236, 0.4074, 0.7236, 0.5027, 0.7215, 0.5027, 0.7257, 0.4074, 0.7257, 0.5027, 0.7236, 0.5027, 0.7277, 0.4074, 0.7277, 0.5027, 0.7257, 0.5027, 0.7298, 0.4074, 0.7298, 0.5027, 0.7277, 0.5027, 0.7317, 0.4074, 0.7317, 0.5027, 0.7298, 0.5027, 0.7337, 0.4074, 0.7337, 0.5027, 0.7317, 0.5027, 0.7355, 0.4074, 0.7355, 0.5027, 0.7337, 0.5027, 0.7372, 0.4074, 0.7372, 0.5027, 0.7355, 0.5027, 0.7388, 0.4074, 0.7388, 0.5027, 0.7372, 0.5027, 0.7404, 0.4074, 0.7404, 0.5027, 0.7388, 0.5027, 0.7421, 0.4074, 0.7421, 0.5027, 0.7404, 0.5027, 0.7437, 0.4074, 0.7437, 0.5027, 0.7421, 0.5027, 0.7454, 0.4074, 0.7454, 0.5027, 0.7437, 0.5027, 0.7454, 0.4074, 0.7472, 0.4074, 0.7472, 0.5027, 0.7472, 0.4074, 0.7492, 0.4074, 0.7492, 0.5027, 0.7492, 0.4074, 0.7511, 0.4074, 0.7511, 0.5027, 0.7511, 0.4074, 0.7532, 0.4074, 0.7532, 0.5027, 0.7532, 0.4074, 0.7552, 0.4074, 0.7552, 0.5027, 0.7552, 0.4074, 0.7573, 0.4074, 0.7573, 0.5027, 0.7573, 0.4074, 0.7594, 0.4074, 0.7594, 0.5027, 0.7594, 0.4074, 0.7613, 0.4074, 0.7613, 0.5027, 0.7613, 0.4074, 0.7632, 0.4074, 0.7632, 0.5027, 0.7632, 0.4074, 0.7651, 0.4074, 0.7651, 0.5027, 0.7651, 0.4074, 0.7668, 0.4074, 0.7668, 0.5027, 0.7668, 0.4074, 0.7684, 0.4074, 0.7684, 0.5027, 0.7684, 0.4074, 0.77, 0.4074, 0.77, 0.5027, 0.7818, 0.3018, 0.7838, 0.3018, 0.7838, 0.4065, 0.7838, 0.3018, 0.7858, 0.3018, 0.7858, 0.4065, 0.7858, 0.3018, 0.7879, 0.3018, 0.7879, 0.4064, 0.7879, 0.3018, 0.7901, 0.3018, 0.7901, 0.4064, 0.7177, 0.3018, 0.72, 0.3018, 0.72, 0.4064, 0.72, 0.3018, 0.7224, 0.3018, 0.7224, 0.4063, 0.7224, 0.3018, 0.7249, 0.3018, 0.7249, 0.4063, 0.7249, 0.3018, 0.7274, 0.3018, 0.7274, 0.4063, 0.73, 0.3018, 0.73, 0.4063, 0.7274, 0.4063, 0.7325, 0.3018, 0.7325, 0.4063, 0.73, 0.4063, 0.7349, 0.3018, 0.7349, 0.4064, 0.7325, 0.4063, 0.7372, 0.3018, 0.7372, 0.4064, 0.7349, 0.4064, 0.7395, 0.3018, 0.7395, 0.4064, 0.7372, 0.4064, 0.7416, 0.3018, 0.7416, 0.4065, 0.7395, 0.4064, 0.7436, 0.3018, 0.7436, 0.4065, 0.7416, 0.4065, 0.7456, 0.3018, 0.7456, 0.4066, 0.7436, 0.4065, 0.7475, 0.3018, 0.7475, 0.4067, 0.7456, 0.4066, 0.7496, 0.3018, 0.7496, 0.4067, 0.7475, 0.4067, 0.7517, 0.3018, 0.7517, 0.4068, 0.7496, 0.4067, 0.7517, 0.4068, 0.7517, 0.3018, 0.7539, 0.3018, 0.7539, 0.4068, 0.7539, 0.3018, 0.7562, 0.3018, 0.7562, 0.4068, 0.7562, 0.3018, 0.7586, 0.3018, 0.7586, 0.4069, 0.7586, 0.3018, 0.7611, 0.3018, 0.7611, 0.4069, 0.7611, 0.3018, 0.7637, 0.3018, 0.7637, 0.3018, 0.7662, 0.3018, 0.7662, 0.4069, 0.7662, 0.3018, 0.7687, 0.3018, 0.7687, 0.4069, 0.7687, 0.3018, 0.7711, 0.3018, 0.7711, 0.4068, 0.7711, 0.3018, 0.7735, 0.3018, 0.7735, 0.4068, 0.7735, 0.3018, 0.7757, 0.3018, 0.7757, 0.4068, 0.7757, 0.3018, 0.7778, 0.3018, 0.7778, 0.4067, 0.7778, 0.3018, 0.7798, 0.3018, 0.7798, 0.4067, 0.7798, 0.3018, 0.7818, 0.3018, 0.7818, 0.4066])
me_cube_001.materials.append(mat_mat_plastic)
me_cube_001.update()
arm_armature = bpy.data.armatures.new('Armature')  # bones are not reproduced

# ---- objects
ob_sm_smallhandler = bpy.data.objects.new('SM_SmallHandler', me_cube_001)
ob_armature = bpy.data.objects.new('Armature', arm_armature)

# ---- transforms, parenting, visibility, modifiers, constraints
ob_sm_smallhandler.parent = ob_armature
ob_sm_smallhandler.matrix_parent_inverse = Matrix(((-4.371e-08, 0.0, 1.0, -0.0), (0.0, 1.0, 0.0, -0.0), (-1.0, -0.0, -4.371e-08, 0.0), (-0.0, -0.0, -0.0, 1.0)))
ob_sm_smallhandler.location = (-6.4, 5.0, 1.498)
ob_sm_smallhandler.scale = (6.46, 5.0, 1.529)
_vg = ob_sm_smallhandler.vertex_groups.new(name='Bone')
for _i, _w in zip([0, 1, 2, 3, 4, 5, 6, 7, 8, 9, 10, 11, 12, 13, 14, 15, 16, 17, 18, 19, 20, 21, 22, 23, 24, 25, 26, 27, 28, 29, 30, 31, 32, 33, 34, 35, 36, 37, 38, 39, 40, 41, 42, 43, 44, 45, 46, 47, 48, 49, 50, 51, 52, 53, 54, 55, 56, 57, 58, 59, 60, 61, 62, 63, 64, 65, 66, 67, 68, 69, 70, 71, 72, 73, 74, 75, 76, 77, 78, 79, 80, 81, 82, 83, 84, 85, 86, 87, 88, 89, 90, 91, 92, 93, 94, 95, 96, 97, 98, 99, 100, 101, 102, 103, 104, 105, 106, 107, 108, 109, 110, 111, 112, 113, 114, 115, 116, 117, 118, 119, 120, 121, 122, 123, 124, 125, 126, 127, 128, 129, 130, 131, 132, 133, 134, 135, 136, 137, 138, 139, 140, 141, 142, 143, 144, 145, 146, 147, 148, 149, 150, 151, 152], [1.0, 1.0, 0.9995, 1.0, 0.9996, 0.9996, 1.0, 0.9996, 1.0, 0.9996, 1.0, 0.9996, 0.9996, 1.0, 1.0, 1.0, 1.0, 1.0, 1.0, 1.0, 0.9996, 0.9996, 0.9996, 0.9995, 0.9994, 0.9996, 0.9996, 0.9996, 0.9996, 0.9996, 0.9996, 0.9996, 0.9996, 0.9996, 0.9996, 0.9996, 0.9996, 0.9996, 0.9996, 0.9996, 0.9996, 0.9996, 0.9996, 0.9996, 0.9996, 0.9996, 0.9996, 0.9996, 0.9996, 0.9996, 0.9996, 0.9996, 0.9996, 0.9996, 0.9996, 0.9996, 0.9996, 0.9996, 0.9996, 0.9996, 0.9996, 0.9996, 0.9996, 0.9996, 0.9996, 0.9996, 0.9996, 0.9996, 0.9996, 0.9996, 0.9996, 0.9996, 0.9996, 0.9996, 0.9996, 0.9996, 0.9996, 0.9996, 0.9996, 0.9996, 0.9996, 0.9996, 0.9996, 0.9996, 0.9996, 0.9996, 0.9996, 0.9996, 0.9996, 1.0, 1.0, 1.0, 1.0, 1.0, 1.0, 1.0, 1.0, 1.0, 1.0, 1.0, 1.0, 1.0, 1.0, 1.0, 1.0, 1.0, 1.0, 1.0, 1.0, 1.0, 1.0, 1.0, 1.0, 1.0, 1.0, 1.0, 1.0, 1.0, 1.0, 1.0, 1.0, 1.0, 1.0, 1.0, 1.0, 1.0, 1.0, 1.0, 1.0, 1.0, 1.0, 1.0, 1.0, 1.0, 1.0, 1.0, 1.0, 1.0, 1.0, 1.0, 1.0, 1.0, 1.0, 1.0, 1.0, 1.0, 1.0, 1.0, 1.0, 1.0, 1.0, 1.0, 1.0]): _vg.add([_i], _w, 'REPLACE')
_m = ob_sm_smallhandler.modifiers.new('Armature', 'ARMATURE')
_m.object = ob_armature
ob_armature.location = (0.0, 0.0, 0.0)
ob_armature.rotation_euler = (0.0, -1.571, 0.0)
ob_armature.show_in_front = True

# ---- collection membership
col_collection.objects.link(ob_sm_smallhandler)
col_collection.objects.link(ob_armature)

# ---- scene / render settings (as saved in the file)
scene.frame_start = 1; scene.frame_end = 105; scene.frame_set(105)
scene.render.engine = 'BLENDER_EEVEE_NEXT'
scene.cycles.sampling_pattern = 'TABULATED_SOBOL'
scene.eevee.ray_tracing_options.trace_max_roughness = 0.0
bpy.context.view_layer.update()

# ---- added for rendering (the .blend has no active camera and no usable light): camera, sun
cam_auto = bpy.data.cameras.new('AutoCamera')
cam_auto.lens = 50.0
cam_auto.sensor_width = 36.0
cam_auto.clip_end = 1000.0
ob_auto_camera = bpy.data.objects.new('AutoCamera', cam_auto)
scene.collection.objects.link(ob_auto_camera)
ob_auto_camera.location = (25.9206, -48.137, 24.0176)
ob_auto_camera.rotation_euler = (1.09748, -7.21219e-08, 0.694738)
scene.camera = ob_auto_camera
light_auto_sun = bpy.data.lights.new('AutoSun', 'SUN')
light_auto_sun.energy = 3.0
light_auto_sun.angle = 0.0523599
ob_auto_sun = bpy.data.objects.new('AutoSun', light_auto_sun)
scene.collection.objects.link(ob_auto_sun)
ob_auto_sun.rotation_euler = (0.872665, 0.174533, 0.523599)
bpy.context.view_layer.update()
